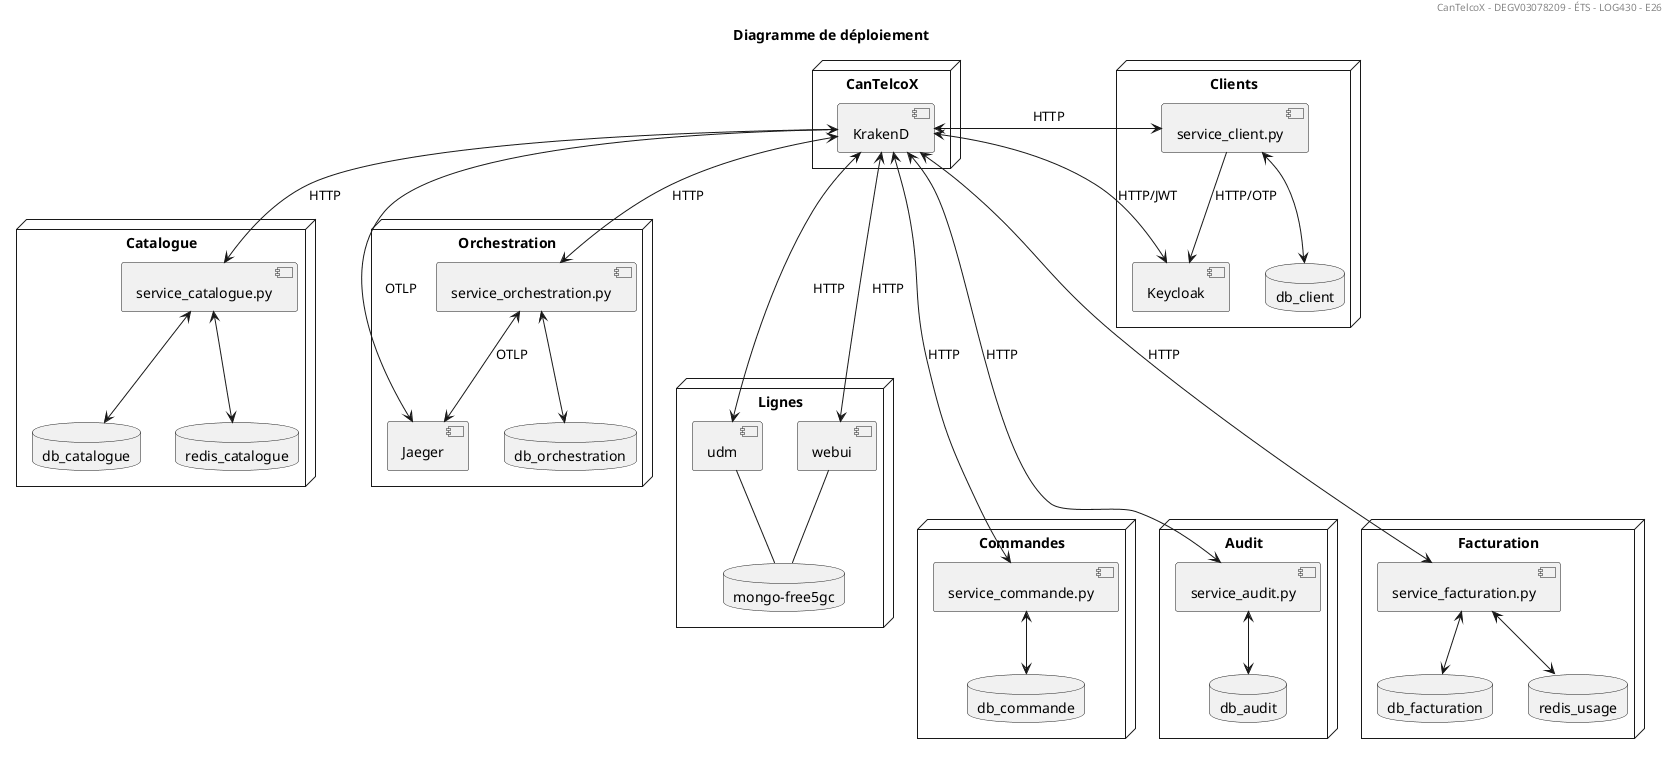

The diagram above was rendered by PlantUML. Its source (embedded in the PNG):
@startuml
title
Diagramme de déploiement
endtitle
header CanTelcoX - DEGV03078209 - ÉTS - LOG430 - E26

node CanTelcoX {
component KrakenD
}
node Clients {
component Keycloak
component service_client.py
database db_client
}
node Lignes {
component udm
component webui
database "mongo-free5gc" as mongo_free5gc
}
node Commandes {
component service_commande.py
database db_commande
}
node Catalogue {
component service_catalogue.py
database db_catalogue
database redis_catalogue
}
node Audit {
component service_audit.py
database db_audit
}
node Facturation {
component service_facturation.py
database db_facturation
database redis_usage
}
node Orchestration {
component Jaeger
component service_orchestration.py
database db_orchestration
}
KrakenD <-> Keycloak : HTTP/JWT
KrakenD <-> service_client.py : HTTP
KrakenD <----> service_commande.py : HTTP
KrakenD <----> service_facturation.py : HTTP
KrakenD <----> service_audit.py : HTTP
KrakenD <--> service_catalogue.py : HTTP
KrakenD <--> service_orchestration.py : HTTP
KrakenD -> Jaeger : OTLP
KrakenD <---> webui : HTTP
KrakenD <---> udm : HTTP
service_client.py --> Keycloak : HTTP/OTP
service_client.py <--> db_client
service_commande.py <--> db_commande
service_catalogue.py <--> db_catalogue
service_catalogue.py <--> redis_catalogue
service_audit.py <--> db_audit
service_facturation.py <--> db_facturation
service_facturation.py <--> redis_usage
service_orchestration.py <--> db_orchestration
service_orchestration.py <--> Jaeger : OTLP
udm -- mongo_free5gc
webui -- mongo_free5gc
@enduml